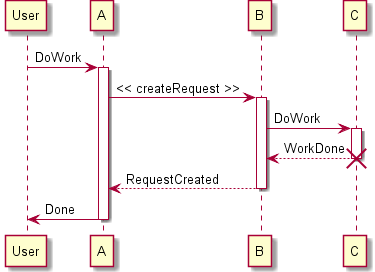

The diagram above was rendered by PlantUML. Its source (embedded in the PNG):
@startuml -->
participant User

User -> A: DoWork
activate A

A -> B: << createRequest >>
activate B

B -> C: DoWork
activate C
C --> B: WorkDone
destroy C

B --> A: RequestCreated
deactivate B

A -> User: Done
deactivate A

@enduml